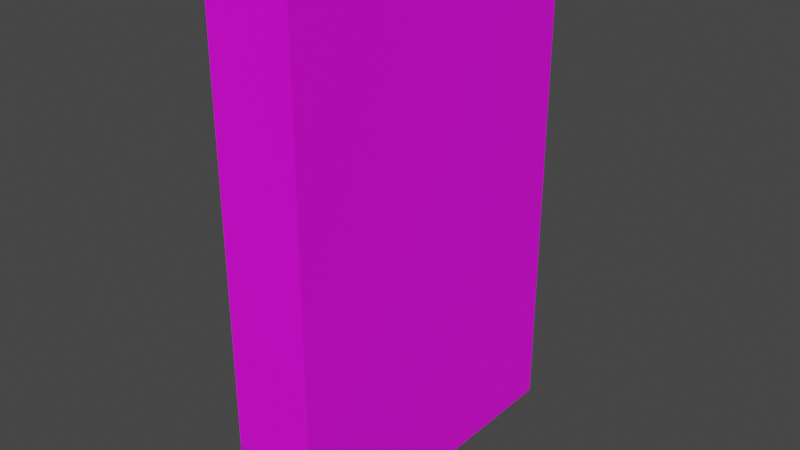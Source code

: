 # Source: HappyHoarders.blend  (saved by Blender 3.6.11; exported with 4.5.12 LTS)
import bpy
from mathutils import Matrix  # noqa: F401  (used for matrix-valued properties, if any)

bpy.ops.wm.read_factory_settings(use_empty=True)
scene = bpy.context.scene
scene.name = 'Scene'

# ---- collections
col_collection = bpy.data.collections.new('Collection'); scene.collection.children.link(col_collection)

# ---- images (referenced by path relative to the original .blend; pixels are not part of the script)
import os
ASSET_DIR = os.environ.get("B2B_ASSET_DIR", "")  # directory of the original .blend (textures are referenced by path, not embedded)
HERE = os.path.dirname(os.path.abspath(__file__))  # packed textures are extracted next to this script under _unpacked/

def load_image(name, relpath, width, height, colorspace="sRGB"):
    """Load a texture the original file referenced (path relative to the .blend, or extracted next to this script)."""
    p = next((c for c in (os.path.join(HERE, relpath), os.path.join(ASSET_DIR, relpath)) if relpath and os.path.exists(c)), "")
    if p:
        img = bpy.data.images.load(p, check_existing=True)
        img.name = name
    else:  # same state as the original file: an image datablock whose file is absent (Cycles renders it pink)
        img = bpy.data.images.new(name, width, height)
        img.source = "FILE"
        img.filepath = "//" + (relpath or name)
    img.colorspace_settings.name = colorspace
    return img
img_happyhoarders_png = load_image('happyhoarders.png', 'happyhoarders.png', 1024, 1024, 'sRGB')

# ---- materials (node trees are filled in below, after node groups)
mat_material = bpy.data.materials.new('Material')
mat_material.alpha_threshold = 0.0
mat_material.use_transparent_shadow = False
mat_material.roughness = 0.5
mat_material.line_color = (0.0, 0.0, 0.0, 1.0)

# ---- material node trees
mat_material.use_nodes = True; mat_material.node_tree.nodes.clear()
_N = mat_material.node_tree.nodes; _L = mat_material.node_tree.links
n0 = _N.new('ShaderNodeOutputMaterial'); n0.name = 'Material Output'; n0.location = (300, 300)
n1 = _N.new('ShaderNodeBsdfPrincipled'); n1.name = 'Principled BSDF'; n1.location = (10, 300)
n1.distribution = 'GGX'
n1.subsurface_method = 'RANDOM_WALK_SKIN'
n1.inputs[3].default_value = 1.45
n1.inputs[27].default_value = (0.0, 0.0, 0.0, 1.0)
n1.inputs[28].default_value = 1.0
n2 = _N.new('ShaderNodeTexImage'); n2.name = 'Image Texture'; n2.location = (-280, 280)
n2.image = img_happyhoarders_png
_L.new(n1.outputs[0], n0.inputs[0])
_L.new(n2.outputs[0], n1.inputs[0])
n0.is_active_output = True

# ---- world
world_world = bpy.data.worlds.new('World'); scene.world = world_world
world_world.use_nodes = True; world_world.node_tree.nodes.clear()
_N = world_world.node_tree.nodes; _L = world_world.node_tree.links
n0 = _N.new('ShaderNodeOutputWorld'); n0.name = 'World Output'; n0.location = (300, 300)
n1 = _N.new('ShaderNodeBackground'); n1.name = 'Background'; n1.location = (10, 300)
n1.inputs[0].default_value = (0.05088, 0.05088, 0.05088, 1.0)
_L.new(n1.outputs[0], n0.inputs[0])
n0.is_active_output = True
world_world.color = (0.05088, 0.05088, 0.05088)
world_world.use_sun_shadow = False
world_world.sun_shadow_jitter_overblur = 0.0

# ---- meshes
me_cube = bpy.data.meshes.new('Cube')
me_cube.from_pydata([(1.0, 4.0, 6.0), (1.0, 4.0, -6.0), (1.0, -4.0, 6.0), (1.0, -4.0, -6.0), (-1.0, 4.0, 6.0), (-1.0, 4.0, -6.0), (-1.0, -4.0, 6.0), (-1.0, -4.0, -6.0)], [], [(0, 4, 6, 2), (3, 2, 6, 7), (7, 6, 4, 5), (5, 1, 3, 7), (1, 0, 2, 3), (5, 4, 0, 1)])
_uv = me_cube.uv_layers.new(name='UVMap')
_uv.uv.foreach_set('vector', [0.8815, 0.0005785, 0.8815, 0.1139, 0.5162, 0.1139, 0.5162, 0.0005785, 0.9975, 0.1167, 0.9975, 0.8742, 0.8873, 0.8742, 0.8873, 0.1167, 0.8861, 0.1149, 0.8861, 0.8758, 0.5135, 0.8758, 0.5135, 0.1149, 0.5119, 0.1141, 0.5119, 0.003151, 0.8862, 0.003151, 0.8862, 0.1141, 0.3829, 0.114, 0.3829, 0.8818, 0.01218, 0.8818, 0.01218, 0.114, 0.5076, 0.1187, 0.5076, 0.8827, 0.3924, 0.8827, 0.3924, 0.1187])
me_cube.materials.append(mat_material)
me_cube.use_mirror_vertex_groups = False
me_cube.update()

# ---- objects
ob_cube = bpy.data.objects.new('Cube', me_cube)

# ---- transforms, parenting, visibility, modifiers, constraints
ob_cube.location = (0.0, 0.0, 0.0)
ob_cube.lock_rotations_4d = False
ob_cube.empty_display_type = 'ARROWS'
ob_cube.lineart.crease_threshold = 0.0

# ---- collection membership
col_collection.objects.link(ob_cube)

# ---- scene / render settings (as saved in the file)
scene.frame_start = 1; scene.frame_end = 250; scene.frame_set(1)
scene.render.engine = 'BLENDER_EEVEE_NEXT'
scene.cycles.sampling_pattern = 'TABULATED_SOBOL'
scene.view_settings.view_transform = 'Filmic'
bpy.context.view_layer.update()

# ---- added for rendering (the .blend has no active camera and no usable light): camera, sun
cam_auto = bpy.data.cameras.new('AutoCamera')
cam_auto.lens = 50.0
cam_auto.sensor_width = 36.0
cam_auto.clip_end = 1000.0
ob_auto_camera = bpy.data.objects.new('AutoCamera', cam_auto)
scene.collection.objects.link(ob_auto_camera)
ob_auto_camera.location = (13.4715, -16.1658, 10.7772)
ob_auto_camera.rotation_euler = (1.09748, -7.21219e-08, 0.694738)
scene.camera = ob_auto_camera
light_auto_sun = bpy.data.lights.new('AutoSun', 'SUN')
light_auto_sun.energy = 3.0
light_auto_sun.angle = 0.0523599
ob_auto_sun = bpy.data.objects.new('AutoSun', light_auto_sun)
scene.collection.objects.link(ob_auto_sun)
ob_auto_sun.rotation_euler = (0.872665, 0.174533, 0.523599)
bpy.context.view_layer.update()
